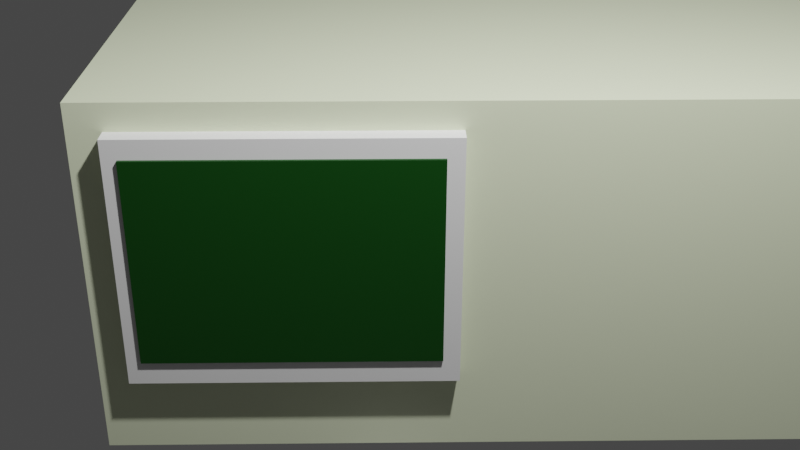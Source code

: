 # Source: cro.blend  (saved by Blender 3.3.6; exported with 4.5.12 LTS)
import bpy
from mathutils import Matrix  # noqa: F401  (used for matrix-valued properties, if any)

bpy.ops.wm.read_factory_settings(use_empty=True)
scene = bpy.context.scene
scene.name = 'Scene'

# ---- collections
col_collection = bpy.data.collections.new('Collection'); scene.collection.children.link(col_collection)

# ---- materials (node trees are filled in below, after node groups)
mat_material = bpy.data.materials.new('Material')
mat_material.alpha_threshold = 0.0
mat_material.use_transparent_shadow = False
mat_material.roughness = 0.5
mat_material.line_color = (0.0, 0.0, 0.0, 1.0)
mat_graph = bpy.data.materials.new('graph')
mat_graph.use_transparent_shadow = False

# ---- material node trees
mat_material.use_nodes = True; mat_material.node_tree.nodes.clear()
_N = mat_material.node_tree.nodes; _L = mat_material.node_tree.links
n0 = _N.new('ShaderNodeOutputMaterial'); n0.name = 'Material Output'; n0.location = (300, 300)
n1 = _N.new('ShaderNodeBsdfPrincipled'); n1.name = 'Principled BSDF'; n1.location = (10, 300)
n1.distribution = 'GGX'
n1.subsurface_method = 'RANDOM_WALK_SKIN'
n1.inputs[0].default_value = (0.7388, 0.8, 0.5684, 1.0)
n1.inputs[3].default_value = 1.45
n1.inputs[27].default_value = (0.0, 0.0, 0.0, 1.0)
n1.inputs[28].default_value = 1.0
_L.new(n1.outputs[0], n0.inputs[0])
n0.is_active_output = True
mat_graph.use_nodes = True; mat_graph.node_tree.nodes.clear()
_N = mat_graph.node_tree.nodes; _L = mat_graph.node_tree.links
n0 = _N.new('ShaderNodeOutputMaterial'); n0.name = 'Material Output'; n0.location = (380, 309)
n1 = _N.new('ShaderNodeMixShader'); n1.name = 'Mix Shader'; n1.location = (267, 92)
n1.inputs[0].default_value = 0.95
n2 = _N.new('ShaderNodeBsdfPrincipled'); n2.name = 'Principled BSDF'; n2.location = (-86, 296)
n2.distribution = 'GGX'
n2.subsurface_method = 'RANDOM_WALK_SKIN'
n2.inputs[0].default_value = (0.005594, 1.0, 0.01246, 1.0)
n2.inputs[3].default_value = 1.45
n2.inputs[27].default_value = (0.0, 0.0, 0.0, 1.0)
n2.inputs[28].default_value = 1.0
n3 = _N.new('ShaderNodeBsdfPrincipled'); n3.name = 'Principled BSDF.001'; n3.location = (221, -106)
n3.distribution = 'GGX'
n3.subsurface_method = 'RANDOM_WALK_SKIN'
n3.inputs[0].default_value = (0.0, 0.0, 0.0, 1.0)
n3.inputs[3].default_value = 1.45
n3.inputs[27].default_value = (0.0, 0.0, 0.0, 1.0)
n3.inputs[28].default_value = 1.0
_L.new(n1.outputs[0], n0.inputs[0])
_L.new(n2.outputs[0], n1.inputs[1])
_L.new(n3.outputs[0], n1.inputs[2])
n0.is_active_output = True

# ---- world
world_world = bpy.data.worlds.new('World'); scene.world = world_world
world_world.use_nodes = True; world_world.node_tree.nodes.clear()
_N = world_world.node_tree.nodes; _L = world_world.node_tree.links
n0 = _N.new('ShaderNodeOutputWorld'); n0.name = 'World Output'; n0.location = (300, 300)
n1 = _N.new('ShaderNodeBackground'); n1.name = 'Background'; n1.location = (10, 300)
n1.inputs[0].default_value = (0.05088, 0.05088, 0.05088, 1.0)
_L.new(n1.outputs[0], n0.inputs[0])
n0.is_active_output = True
world_world.color = (0.05088, 0.05088, 0.05088)
world_world.use_sun_shadow = False
world_world.sun_shadow_jitter_overblur = 0.0

# ---- cameras
cam_camera = bpy.data.cameras.new('Camera')
cam_camera.clip_end = 100.0
cam_camera.ortho_scale = 7.314

# ---- lights
light_light = bpy.data.lights.new('Light', 'POINT')
light_light.transmission_factor = 0.0
light_light.energy = 1000.0
light_light.shadow_soft_size = 0.1
light_light.shadow_maximum_resolution = 0.006
light_light.use_absolute_resolution = True

# ---- meshes
me_cube = bpy.data.meshes.new('Cube')
me_cube.from_pydata([(1.0, 1.0, 1.0), (1.0, 1.0, -1.0), (1.0, -1.0, 1.0), (1.0, -1.0, -1.0), (-1.0, 1.0, 1.0), (-1.0, 1.0, -1.0), (-1.0, -1.0, 1.0), (-1.0, -1.0, -1.0)], [], [(0, 4, 6, 2), (3, 2, 6, 7), (7, 6, 4, 5), (5, 1, 3, 7), (1, 0, 2, 3), (5, 4, 0, 1)])
_uv = me_cube.uv_layers.new(name='UVMap')
_uv.uv.foreach_set('vector', [0.625, 0.5, 0.875, 0.5, 0.875, 0.75, 0.625, 0.75, 0.375, 0.75, 0.625, 0.75, 0.625, 1.0, 0.375, 1.0, 0.375, 0.0, 0.625, 0.0, 0.625, 0.25, 0.375, 0.25, 0.125, 0.5, 0.375, 0.5, 0.375, 0.75, 0.125, 0.75, 0.375, 0.5, 0.625, 0.5, 0.625, 0.75, 0.375, 0.75, 0.375, 0.25, 0.625, 0.25, 0.625, 0.5, 0.375, 0.5])
me_cube.materials.append(mat_material)
me_cube.use_mirror_vertex_groups = False
me_cube.update()
me_cube_002 = bpy.data.meshes.new('Cube.002')
me_cube_002.from_pydata([(-0.8685, -0.688, -0.1094), (-0.8685, -0.688, 0.1094), (-0.8685, 0.688, -0.1094), (-0.8685, 0.688, 0.1094), (0.8685, -0.688, -0.1094), (0.8685, -0.688, 0.1094), (0.8685, 0.688, -0.1094), (0.8685, 0.688, 0.1094)], [], [(0, 1, 3, 2), (2, 3, 7, 6), (6, 7, 5, 4), (4, 5, 1, 0), (2, 6, 4, 0), (7, 3, 1, 5)])
_uv = me_cube_002.uv_layers.new(name='UVMap')
_uv.uv.foreach_set('vector', [0.375, 0.0, 0.625, 0.0, 0.625, 0.25, 0.375, 0.25, 0.375, 0.25, 0.625, 0.25, 0.625, 0.5, 0.375, 0.5, 0.375, 0.5, 0.625, 0.5, 0.625, 0.75, 0.375, 0.75, 0.375, 0.75, 0.625, 0.75, 0.625, 1.0, 0.375, 1.0, 0.125, 0.5, 0.375, 0.5, 0.375, 0.75, 0.125, 0.75, 0.625, 0.5, 0.875, 0.5, 0.875, 0.75, 0.625, 0.75])
me_cube_002.update()
me_cube_003 = bpy.data.meshes.new('Cube.003')
me_cube_003.from_pydata([(-0.7842, -0.5675, -0.06746), (-0.7842, -0.5675, 0.06746), (-0.7842, 0.5675, -0.06746), (-0.7842, 0.5675, 0.06746), (0.7842, -0.5675, -0.06746), (0.7842, -0.5675, 0.06746), (0.7842, 0.5675, -0.06746), (0.7842, 0.5675, 0.06746)], [], [(0, 1, 3, 2), (2, 3, 7, 6), (6, 7, 5, 4), (4, 5, 1, 0), (2, 6, 4, 0), (7, 3, 1, 5)])
_uv = me_cube_003.uv_layers.new(name='UVMap')
_uv.uv.foreach_set('vector', [0.375, 0.0, 0.625, 0.0, 0.625, 0.25, 0.375, 0.25, 0.375, 0.25, 0.625, 0.25, 0.625, 0.5, 0.375, 0.5, 0.375, 0.5, 0.625, 0.5, 0.625, 0.75, 0.375, 0.75, 0.375, 0.75, 0.625, 0.75, 0.625, 1.0, 0.375, 1.0, 0.125, 0.5, 0.375, 0.5, 0.375, 0.75, 0.125, 0.75, 0.625, 0.5, 0.875, 0.5, 0.875, 0.75, 0.625, 0.75])
me_cube_003.materials.append(mat_graph)
me_cube_003.update()
me_cylinder_001 = bpy.data.meshes.new('Cylinder.001')
me_cylinder_001.from_pydata([(0.0, 0.24, -0.12), (0.0, 0.24, 0.12), (0.1411, 0.1942, -0.12), (0.1411, 0.1942, 0.12), (0.2283, 0.07416, -0.12), (0.2283, 0.07416, 0.12), (0.2283, -0.07416, -0.12), (0.2283, -0.07416, 0.12), (0.1411, -0.1942, -0.12), (0.1411, -0.1942, 0.12), (0.0, -0.24, -0.12), (0.0, -0.24, 0.12), (-0.1411, -0.1942, -0.12), (-0.1411, -0.1942, 0.12), (-0.2283, -0.07416, -0.12), (-0.2283, -0.07416, 0.12), (-0.2283, 0.07416, -0.12), (-0.2283, 0.07416, 0.12), (-0.1411, 0.1942, -0.12), (-0.1411, 0.1942, 0.12)], [], [(0, 1, 3, 2), (2, 3, 5, 4), (4, 5, 7, 6), (6, 7, 9, 8), (8, 9, 11, 10), (10, 11, 13, 12), (12, 13, 15, 14), (14, 15, 17, 16), (3, 1, 19, 17, 15, 13, 11, 9, 7, 5), (16, 17, 19, 18), (18, 19, 1, 0), (0, 2, 4, 6, 8, 10, 12, 14, 16, 18)])
_uv = me_cylinder_001.uv_layers.new(name='UVMap')
_uv.uv.foreach_set('vector', [1.0, 0.5, 1.0, 1.0, 0.9, 1.0, 0.9, 0.5, 0.9, 0.5, 0.9, 1.0, 0.8, 1.0, 0.8, 0.5, 0.8, 0.5, 0.8, 1.0, 0.7, 1.0, 0.7, 0.5, 0.7, 0.5, 0.7, 1.0, 0.6, 1.0, 0.6, 0.5, 0.6, 0.5, 0.6, 1.0, 0.5, 1.0, 0.5, 0.5, 0.5, 0.5, 0.5, 1.0, 0.4, 1.0, 0.4, 0.5, 0.4, 0.5, 0.4, 1.0, 0.3, 1.0, 0.3, 0.5, 0.3, 0.5, 0.3, 1.0, 0.2, 1.0, 0.2, 0.5, 0.3911, 0.4442, 0.25, 0.49, 0.1089, 0.4442, 0.02175, 0.3242, 0.02175, 0.1758, 0.1089, 0.05584, 0.25, 0.01, 0.3911, 0.05584, 0.4783, 0.1758, 0.4783, 0.3242, 0.2, 0.5, 0.2, 1.0, 0.1, 1.0, 0.1, 0.5, 0.1, 0.5, 0.1, 1.0, -7.451e-08, 1.0, -7.451e-08, 0.5, 0.75, 0.49, 0.8911, 0.4442, 0.9783, 0.3242, 0.9783, 0.1758, 0.8911, 0.05584, 0.75, 0.01, 0.6089, 0.05584, 0.5217, 0.1758, 0.5217, 0.3242, 0.6089, 0.4442])
me_cylinder_001.update()

# ---- objects
ob_cube = bpy.data.objects.new('Cube', me_cube)
ob_light = bpy.data.objects.new('Light', light_light)
ob_camera = bpy.data.objects.new('Camera', cam_camera)
ob_cube_001 = bpy.data.objects.new('Cube.001', me_cube_002)
ob_cube_002 = bpy.data.objects.new('Cube.002', me_cube_003)
ob_cylinder = bpy.data.objects.new('Cylinder', me_cylinder_001)

# ---- transforms, parenting, visibility, modifiers, constraints
ob_cube.location = (0.2326, 0.6765, 1.519)
ob_cube.scale = (2.158, 2.231, 1.0)
ob_cube.lock_rotations_4d = False
ob_cube.empty_display_type = 'ARROWS'
ob_cube.lineart.crease_threshold = 0.0
ob_light.location = (4.076, 1.005, 5.904)
ob_light.rotation_euler = (0.6503, 0.05522, 1.866)
ob_light.lock_rotations_4d = False
ob_light.empty_display_type = 'ARROWS'
ob_light.color = (0.0, 0.0, 0.0, 0.0)
ob_light.lineart.crease_threshold = 0.0
ob_camera.location = (7.359, -0.02565, 4.337)
ob_camera.rotation_euler = (1.109, -0.0, 1.556)
ob_camera.lock_rotations_4d = False
ob_camera.empty_display_type = 'ARROWS'
ob_camera.color = (0.0, 0.0, 0.0, 0.0)
ob_camera.display_type = 'WIRE'
ob_camera.lineart.crease_threshold = 0.0
ob_cube_001.location = (2.38, -0.5068, 1.682)
ob_cube_001.rotation_euler = (1.571, -0.0, 1.571)
ob_cube_002.location = (2.439, -0.5128, 1.697)
ob_cube_002.rotation_euler = (1.571, -0.0, 1.571)
ob_cylinder.location = (2.59, 0.0, 0.0)

# ---- collection membership
col_collection.objects.link(ob_cube)
col_collection.objects.link(ob_light)
col_collection.objects.link(ob_camera)
col_collection.objects.link(ob_cube_001)
col_collection.objects.link(ob_cube_002)
col_collection.objects.link(ob_cylinder)

# ---- scene / render settings (as saved in the file)
scene.camera = ob_camera
scene.frame_start = 1; scene.frame_end = 250; scene.frame_set(1)
scene.render.engine = 'BLENDER_EEVEE_NEXT'
scene.cycles.sampling_pattern = 'TABULATED_SOBOL'
scene.cycles.use_light_tree = False
scene.view_settings.view_transform = 'Filmic'
bpy.context.view_layer.update()
